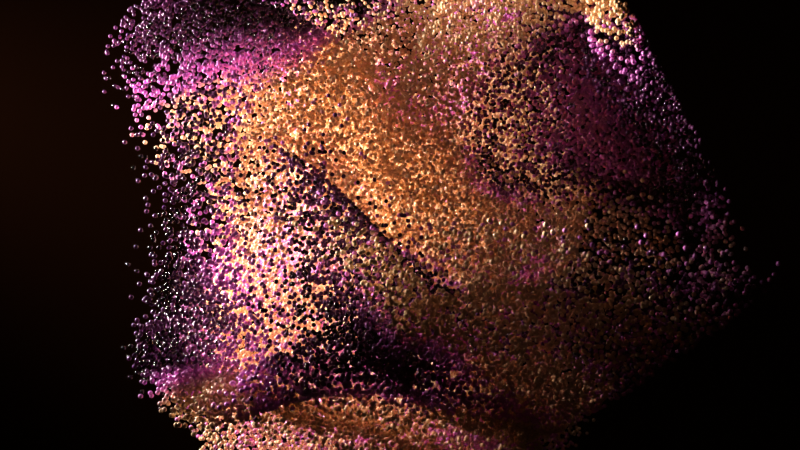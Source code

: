 # Source: blend.blend  (saved by Blender 4.4.32; exported with 4.5.12 LTS)
import bpy
from mathutils import Matrix  # noqa: F401  (used for matrix-valued properties, if any)

bpy.ops.wm.read_factory_settings(use_empty=True)
scene = bpy.context.scene
scene.name = 'Scene'

# ---- collections
col_collection = bpy.data.collections.new('Collection'); scene.collection.children.link(col_collection)

# ---- materials (node trees are filled in below, after node groups)
mat_x = bpy.data.materials.new('材质')

# ---- node groups
ng_x = bpy.data.node_groups.new('几何节点', 'GeometryNodeTree')
_s = ng_x.interface.new_socket(name='几何数据', in_out='OUTPUT', socket_type='NodeSocketGeometry')
_s = ng_x.interface.new_socket(name='几何数据', in_out='INPUT', socket_type='NodeSocketGeometry')
ng_x.is_modifier = True
_N = ng_x.nodes; _L = ng_x.links
n0 = _N.new('NodeGroupOutput'); n0.name = '组输出'; n0.location = (1156, 39)
n1 = _N.new('GeometryNodeMeshIcoSphere'); n1.name = '棱角球'; n1.location = (-531, 73)
n1.inputs[0].default_value = 3.0
n1.inputs[1].default_value = 3
n2 = _N.new('GeometryNodeMeshToVolume'); n2.name = '网格 转 体积'; n2.location = (-358, 74)
n2.inputs[1].default_value = 3.0
n3 = _N.new('GeometryNodeDistributePointsInVolume'); n3.name = '分布点于体积内'; n3.location = (-124, 75)
n3.inputs[1].default_value = 400.0
n4 = _N.new('GeometryNodeSetPosition'); n4.name = '设置位置'; n4.location = (102, 3)
n5 = _N.new('ShaderNodeTexNoise'); n5.name = '噪波纹理'; n5.location = (-834, -136)
n5.noise_dimensions = '4D'
n5.normalize = False
n5.inputs[1].default_value = 0.02
n5.inputs[2].default_value = 0.2
n5.inputs[3].default_value = 0.0
n5.inputs[8].default_value = 2.0
n6 = _N.new('GeometryNodeInstanceOnPoints'); n6.name = '实例化于点上'; n6.location = (464, 26)
n6.inputs[6].default_value = (0.7, 0.7, 0.7)
n7 = _N.new('GeometryNodeMeshIcoSphere'); n7.name = '棱角球.001'; n7.location = (108, -178)
n7.inputs[0].default_value = 0.03
n7.inputs[1].default_value = 2
n8 = _N.new('GeometryNodeSetShadeSmooth'); n8.name = '设置着色平滑'; n8.location = (280, -129)
n9 = _N.new('ShaderNodeVectorMath'); n9.name = '矢量运算'; n9.location = (-177, -147)
n9.operation = 'MULTIPLY'
n9.inputs[1].default_value = (2.9, 2.9, 2.9)
n10 = _N.new('GeometryNodeStoreNamedAttribute'); n10.name = '存储已命名属性'; n10.location = (699, 56)
n10.domain = 'INSTANCE'
n10.inputs[2].default_value = 'bill'
n11 = _N.new('GeometryNodeSetMaterial'); n11.name = '设置材质'; n11.location = (915, 60)
n11.inputs[2].default_value = mat_x
n12 = _N.new('ShaderNodeTexNoise'); n12.name = '噪波纹理.001'; n12.location = (-834, -450)
n12.noise_dimensions = '4D'
n12.normalize = False
n12.inputs[1].default_value = 5.0
n12.inputs[2].default_value = 0.2
n12.inputs[3].default_value = 0.0
n12.inputs[8].default_value = 2.0
n13 = _N.new('NodeReroute'); n13.name = '转接点'; n13.location = (-338, -201)
n13.width = 14
n14 = _N.new('ShaderNodeMix'); n14.name = '混合'; n14.location = (-523, -164)
n14.data_type = 'RGBA'
n14.inputs[0].default_value = 0.004
_L.new(n1.outputs[0], n2.inputs[0])
_L.new(n2.outputs[0], n3.inputs[0])
_L.new(n11.outputs[0], n0.inputs[0])
_L.new(n3.outputs[0], n4.inputs[0])
_L.new(n9.outputs[0], n4.inputs[3])
_L.new(n4.outputs[0], n6.inputs[0])
_L.new(n8.outputs[0], n6.inputs[2])
_L.new(n7.outputs[0], n8.inputs[0])
_L.new(n13.outputs[0], n9.inputs[0])
_L.new(n6.outputs[0], n10.inputs[0])
_L.new(n13.outputs[0], n10.inputs[3])
_L.new(n10.outputs[0], n11.inputs[0])
_L.new(n14.outputs[2], n13.inputs[0])
_L.new(n5.outputs[1], n14.inputs[6])
_L.new(n12.outputs[1], n14.inputs[7])
n0.is_active_output = True

# ---- material node trees
mat_x.use_nodes = True; mat_x.node_tree.nodes.clear()
_N = mat_x.node_tree.nodes; _L = mat_x.node_tree.links
n0 = _N.new('ShaderNodeBsdfPrincipled'); n0.name = '原理化 BSDF'; n0.location = (481, 280)
n0.inputs[2].default_value = 0.15
n0.inputs[9].default_value = (1.0, 1.0, 1.0)
n0.inputs[10].default_value = 2.15
n1 = _N.new('ShaderNodeOutputMaterial'); n1.name = '材质输出'; n1.location = (771, 280)
n2 = _N.new('ShaderNodeAttribute'); n2.name = '属性'; n2.location = (-324, 186)
n2.attribute_type = 'INSTANCER'
n2.attribute_name = 'bill'
n3 = _N.new('ShaderNodeTexNoise'); n3.name = '噪波纹理'; n3.location = (-135, 235)
n3.inputs[2].default_value = 2.0
n3.inputs[3].default_value = 5.3
n4 = _N.new('ShaderNodeValToRGB'); n4.name = '颜色渐变'; n4.location = (70, 253)
while len(n4.color_ramp.elements) > 1: n4.color_ramp.elements.remove(n4.color_ramp.elements[-1])
n4.color_ramp.elements[0].position = 0.4471; n4.color_ramp.elements[0].color = (1.0, 0.688, 0.4, 1.0)
_e = n4.color_ramp.elements.new(0.565); _e.color = (1.0, 0.3, 0.93, 1.0)
_e = n4.color_ramp.elements.new(0.6269); _e.color = (0.0, 0.0, 0.0, 1.0)
_L.new(n0.outputs[0], n1.inputs[0])
_L.new(n2.outputs[2], n3.inputs[0])
_L.new(n4.outputs[0], n0.inputs[0])
_L.new(n3.outputs[0], n4.inputs[0])
n1.is_active_output = True

# ---- world
world_world = bpy.data.worlds.new('World'); scene.world = world_world
world_world.use_nodes = True; world_world.node_tree.nodes.clear()
_N = world_world.node_tree.nodes; _L = world_world.node_tree.links
n0 = _N.new('ShaderNodeOutputWorld'); n0.name = 'World Output'; n0.location = (300, 300)
n1 = _N.new('ShaderNodeBackground'); n1.name = 'Background'; n1.location = (10, 300)
n1.inputs[0].default_value = (0.0, 0.0, 0.0, 1.0)
n2 = _N.new('ShaderNodeVolumePrincipled'); n2.name = '原理化体积'; n2.location = (10, 271)
n2.inputs[0].default_value = (0.01751, 0.005763, 0.002059, 1.0)
n2.inputs[2].default_value = 0.02
_L.new(n1.outputs[0], n0.inputs[0])
_L.new(n2.outputs[0], n0.inputs[1])
n0.is_active_output = True
world_world.color = (0.05088, 0.05088, 0.05088)
world_world.sun_shadow_jitter_overblur = 0.0

# ---- cameras
cam_x = bpy.data.cameras.new('摄像机')

# ---- lights
light_x = bpy.data.lights.new('面光', 'AREA')
light_x.color = (1.0, 0.8724, 0.78)
light_x.energy = 1000.0
light_x.shape = 'DISK'
light_x.size = 1.0
light_x.size_y = 1.0
light_x.spread = 0.8552

# ---- meshes
me_x = bpy.data.meshes.new('平面')
me_x.from_pydata([(-1.0, -1.0, 0.0), (1.0, -1.0, 0.0), (-1.0, 1.0, 0.0), (1.0, 1.0, 0.0)], [], [(0, 1, 3, 2)])
_uv = me_x.uv_layers.new(name='UV贴图')
_uv.uv.foreach_set('vector', [0.0, 0.0, 1.0, 0.0, 1.0, 1.0, 0.0, 1.0])
me_x.materials.append(mat_x)
me_x.update()

# ---- objects
ob_x = bpy.data.objects.new('平面', me_x)
ob_x_1 = bpy.data.objects.new('摄像机', cam_x)
ob_x_2 = bpy.data.objects.new('面光', light_x)

# ---- transforms, parenting, visibility, modifiers, constraints
ob_x.location = (0.0, 0.0, 0.0)
_m = ob_x.modifiers.new('几何节点', 'NODES')
_m.node_group = ng_x
ob_x_1.location = (-0.2159, -12.01, 0.4007)
ob_x_1.rotation_euler = (1.571, -0.0, 0.0)
ob_x_1.scale = (1.0, 1.0, 1.0)
ob_x_2.location = (-10.0, 0.9031, 3.0)
ob_x_2.rotation_euler = (-0.07647, -1.314, -0.05742)
ob_x_2.scale = (2.0, 2.0, 2.0)

# ---- collection membership
col_collection.objects.link(ob_x)
col_collection.objects.link(ob_x_1)
col_collection.objects.link(ob_x_2)

# ---- scene / render settings (as saved in the file)
scene.camera = ob_x_1
scene.frame_start = 1; scene.frame_end = 250; scene.frame_set(1)
scene.render.engine = 'CYCLES'
scene.render.image_settings.file_format = 'FFMPEG'
scene.render.image_settings.color_mode = 'RGB'
scene.render.fps = 30
scene.cycles.samples = 300
scene.view_settings.view_transform = 'Standard'
bpy.context.view_layer.update()
